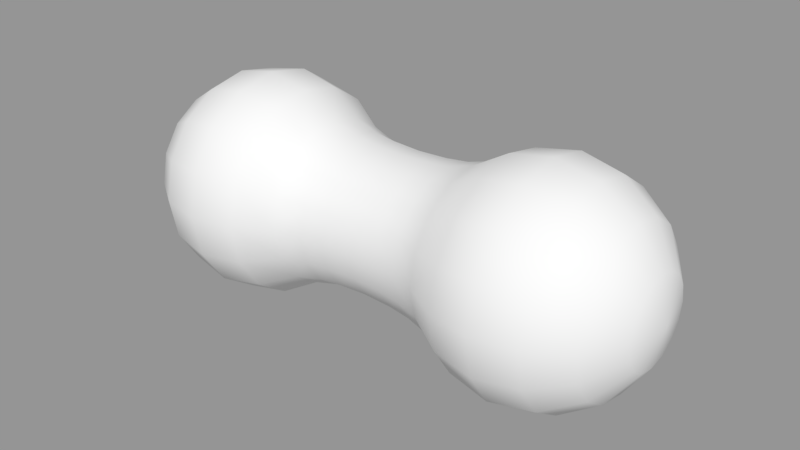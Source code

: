 # Source: Bean.blend  (saved by Blender 2.78.0; exported with 4.5.12 LTS)
import bpy
from mathutils import Matrix  # noqa: F401  (used for matrix-valued properties, if any)

bpy.ops.wm.read_factory_settings(use_empty=True)
scene = bpy.context.scene
scene.name = 'Scene'

# ---- collections
col_collection_1 = bpy.data.collections.new('Collection 1'); scene.collection.children.link(col_collection_1)

# ---- meshes
me_sphere = bpy.data.meshes.new('Sphere')
me_sphere.from_pydata([(-0.004732, 0.3556, 2.17), (-0.004732, 0.6571, 1.968), (-0.004732, 0.8586, 1.667), (-0.004732, 0.9293, 1.311), (-0.004732, 0.8586, 0.9557), (-0.004732, 0.6788, 0.6542), (0.229, -0.5528, 0.2549), (0.1314, 0.3286, 2.17), (0.2467, 0.6071, 1.968), (0.3238, 0.7932, 1.667), (0.3509, 0.8586, 1.311), (0.3238, 0.7932, 0.9557), (0.2551, 0.6272, 0.6542), (-0.2247, 0.5426, -2.98e-08), (0.2467, 0.2515, 2.17), (0.4599, 0.4646, 1.968), (0.6024, 0.6071, 1.667), (0.6524, 0.6571, 1.311), (0.6024, 0.6071, 0.9557), (0.4753, 0.48, 0.6542), (-0.4153, 0.4153, -2.98e-08), (-0.004732, -7.435e-08, 2.241), (0.3238, 0.1361, 2.17), (0.6024, 0.2515, 1.968), (0.7885, 0.3286, 1.667), (0.8538, 0.3556, 1.311), (0.7885, 0.3286, 0.9557), (0.6224, 0.2598, 0.6542), (-0.5426, 0.2247, -2.98e-08), (0.3509, -3.951e-08, 2.17), (0.6524, -9.49e-08, 1.968), (0.8538, -1.503e-07, 1.667), (0.9246, -1.503e-07, 1.311), (0.8538, -1.503e-07, 0.9557), (0.6741, -9.926e-08, 0.6542), (-0.5873, 2.537e-07, -2.98e-08), (0.3238, -0.1361, 2.17), (0.6024, -0.2515, 1.968), (0.7885, -0.3286, 1.667), (0.8538, -0.3556, 1.311), (0.7885, -0.3286, 0.9557), (0.6224, -0.2598, 0.6542), (-0.5426, -0.2247, -2.98e-08), (0.2467, -0.2515, 2.17), (0.4599, -0.4646, 1.968), (0.6024, -0.6071, 1.667), (0.6524, -0.6571, 1.311), (0.6024, -0.6071, 0.9557), (0.4753, -0.48, 0.6542), (-0.4153, -0.4153, -2.98e-08), (0.1314, -0.3286, 2.17), (0.2467, -0.6071, 1.968), (0.3238, -0.7932, 1.667), (0.3509, -0.8586, 1.311), (0.3238, -0.7932, 0.9557), (0.255, -0.6272, 0.6542), (-0.2247, -0.5426, -2.98e-08), (-0.004732, -0.3556, 2.17), (-0.004732, -0.6571, 1.968), (-0.004732, -0.8586, 1.667), (-0.004732, -0.9293, 1.311), (-0.004732, -0.8586, 0.9557), (-0.004732, -0.6788, 0.6542), (-1.136e-07, -0.5873, -2.98e-08), (-0.1408, -0.3286, 2.17), (-0.2562, -0.6071, 1.968), (-0.3333, -0.7932, 1.667), (-0.3604, -0.8586, 1.311), (-0.3333, -0.7932, 0.9557), (-0.2645, -0.6272, 0.6542), (0.2247, -0.5426, -2.98e-08), (-0.2562, -0.2515, 2.17), (-0.4694, -0.4646, 1.968), (-0.6118, -0.6071, 1.667), (-0.6618, -0.6571, 1.311), (-0.6118, -0.6071, 0.9557), (-0.4847, -0.48, 0.6542), (0.4153, -0.4153, -2.98e-08), (-0.3333, -0.1361, 2.17), (-0.6118, -0.2515, 1.968), (-0.7979, -0.3286, 1.667), (-0.8633, -0.3556, 1.311), (-0.7979, -0.3286, 0.9557), (-0.6319, -0.2598, 0.6542), (0.5426, -0.2247, -2.98e-08), (-0.3604, 7.127e-08, 2.17), (-0.6618, 2.928e-07, 1.968), (-0.8633, 3.205e-07, 1.667), (-0.934, 4.036e-07, 1.311), (-0.8633, 3.205e-07, 0.9557), (-0.6836, 3.013e-07, 0.6542), (0.5873, -9.284e-08, -2.98e-08), (-0.3333, 0.1361, 2.17), (-0.6118, 0.2515, 1.968), (-0.7979, 0.3286, 1.667), (-0.8633, 0.3556, 1.311), (-0.7979, 0.3286, 0.9557), (-0.6319, 0.2598, 0.6542), (0.5426, 0.2247, -2.98e-08), (-0.2562, 0.2515, 2.17), (-0.4694, 0.4646, 1.968), (-0.6118, 0.6071, 1.667), (-0.6618, 0.6571, 1.311), (-0.6118, 0.6071, 0.9557), (-0.4847, 0.48, 0.6542), (0.4153, 0.4153, -2.98e-08), (-0.1408, 0.3286, 2.17), (-0.2562, 0.6071, 1.968), (-0.3333, 0.7932, 1.667), (-0.3604, 0.8586, 1.311), (-0.3333, 0.7932, 0.9557), (-0.2645, 0.6272, 0.6542), (0.2247, 0.5426, -2.98e-08), (1.076e-07, 0.5873, -2.98e-08), (0.229, 0.5528, 0.2549), (-0.4231, -0.4231, 0.2549), (-0.5528, 0.229, 0.2549), (0.5983, -8.349e-08, 0.2549), (-0.229, -0.5528, 0.2549), (-0.4231, 0.4231, 0.2549), (0.4231, 0.4231, 0.2549), (-0.229, 0.5528, 0.2549), (-0.5983, 2.696e-07, 0.2549), (0.5528, 0.229, 0.2549), (0.4231, -0.4231, 0.2549), (0.5528, -0.229, 0.2549), (-5.397e-08, -0.5983, 0.2549), (1.714e-07, 0.5983, 0.2549), (-0.5528, -0.229, 0.2549), (0.4398, -0.4398, 0.4475), (2.157e-07, 0.622, 0.4475), (0.5746, 0.238, 0.4475), (-0.238, -0.5746, 0.4475), (-0.4398, -0.4398, 0.4475), (0.238, 0.5746, 0.4475), (-0.5746, 0.238, 0.4475), (0.622, -9.121e-08, 0.4475), (-0.4398, 0.4398, 0.4475), (0.4398, 0.4398, 0.4475), (-0.238, 0.5746, 0.4475), (-0.622, 2.758e-07, 0.4475), (0.238, -0.5746, 0.4475), (-1.865e-08, -0.622, 0.4475), (-0.5746, -0.238, 0.4475), (0.5746, -0.238, 0.4475)], [], [(131, 136, 117, 123), (4, 3, 10, 11), (2, 1, 8, 9), (0, 21, 7), (129, 141, 6, 124), (5, 4, 11, 12), (3, 2, 9, 10), (1, 0, 7, 8), (7, 21, 14), (130, 134, 114, 127), (12, 11, 18, 19), (10, 9, 16, 17), (8, 7, 14, 15), (133, 143, 128, 115), (11, 10, 17, 18), (9, 8, 15, 16), (19, 18, 26, 27), (17, 16, 24, 25), (15, 14, 22, 23), (132, 133, 115, 118), (18, 17, 25, 26), (16, 15, 23, 24), (14, 21, 22), (144, 129, 124, 125), (134, 138, 120, 114), (26, 25, 32, 33), (24, 23, 30, 31), (22, 21, 29), (136, 144, 125, 117), (27, 26, 33, 34), (25, 24, 31, 32), (23, 22, 29, 30), (33, 32, 39, 40), (31, 30, 37, 38), (29, 21, 36), (135, 137, 119, 116), (34, 33, 40, 41), (32, 31, 38, 39), (30, 29, 36, 37), (137, 139, 121, 119), (139, 130, 127, 121), (41, 40, 47, 48), (39, 38, 45, 46), (37, 36, 43, 44), (142, 132, 118, 126), (40, 39, 46, 47), (38, 37, 44, 45), (36, 21, 43), (46, 45, 52, 53), (44, 43, 50, 51), (138, 131, 123, 120), (47, 46, 53, 54), (45, 44, 51, 52), (43, 21, 50), (143, 140, 122, 128), (48, 47, 54, 55), (6, 126, 63, 70), (54, 53, 60, 61), (52, 51, 58, 59), (50, 21, 57), (123, 117, 91, 98), (55, 54, 61, 62), (53, 52, 59, 60), (51, 50, 57, 58), (59, 58, 65, 66), (57, 21, 64), (124, 6, 70, 77), (62, 61, 68, 69), (60, 59, 66, 67), (58, 57, 64, 65), (122, 116, 28, 35), (61, 60, 67, 68), (115, 128, 42, 49), (69, 68, 75, 76), (67, 66, 73, 74), (65, 64, 71, 72), (127, 114, 112, 113), (68, 67, 74, 75), (66, 65, 72, 73), (64, 21, 71), (72, 71, 78, 79), (118, 115, 49, 56), (75, 74, 81, 82), (73, 72, 79, 80), (71, 21, 78), (125, 124, 77, 84), (76, 75, 82, 83), (74, 73, 80, 81), (114, 120, 105, 112), (82, 81, 88, 89), (80, 79, 86, 87), (78, 21, 85), (117, 125, 84, 91), (83, 82, 89, 90), (81, 80, 87, 88), (79, 78, 85, 86), (85, 21, 92), (119, 121, 13, 20), (90, 89, 96, 97), (88, 87, 94, 95), (86, 85, 92, 93), (116, 119, 20, 28), (89, 88, 95, 96), (87, 86, 93, 94), (97, 96, 103, 104), (95, 94, 101, 102), (93, 92, 99, 100), (126, 118, 56, 63), (96, 95, 102, 103), (94, 93, 100, 101), (92, 21, 99), (121, 127, 113, 13), (120, 123, 98, 105), (103, 102, 109, 110), (101, 100, 107, 108), (99, 21, 106), (128, 122, 35, 42), (104, 103, 110, 111), (102, 101, 108, 109), (100, 99, 106, 107), (110, 109, 3, 4), (108, 107, 1, 2), (106, 21, 0), (140, 135, 116, 122), (111, 110, 4, 5), (109, 108, 2, 3), (107, 106, 0, 1), (141, 142, 126, 6), (55, 62, 142, 141), (90, 97, 135, 140), (83, 90, 140, 143), (19, 27, 131, 138), (62, 69, 132, 142), (111, 5, 130, 139), (104, 111, 139, 137), (97, 104, 137, 135), (34, 41, 144, 136), (12, 19, 138, 134), (41, 48, 129, 144), (69, 76, 133, 132), (76, 83, 143, 133), (5, 12, 134, 130), (48, 55, 141, 129), (27, 34, 136, 131)])
me_sphere.polygons.foreach_set('use_smooth', [True] * 144)
me_sphere.use_remesh_preserve_volume = False
me_sphere.use_remesh_preserve_attributes = False
me_sphere.use_mirror_vertex_groups = False
me_sphere.update()

# ---- objects
ob_bean = bpy.data.objects.new('Bean', me_sphere)

# ---- transforms, parenting, visibility, modifiers, constraints
ob_bean.location = (0.0, 0.0, 0.0)
ob_bean.rotation_euler = (-1.344e-07, 1.571, 0.0)
ob_bean.scale = (1.5, 1.5, 1.5)
ob_bean.lineart.crease_threshold = 0.0
_m = ob_bean.modifiers.new('Mirror', 'MIRROR')
_m.use_axis = (False, False, True)

# ---- collection membership
col_collection_1.objects.link(ob_bean)

# ---- scene / render settings (as saved in the file)
scene.frame_start = 1; scene.frame_end = 250; scene.frame_set(68)
scene.render.engine = 'BLENDER_EEVEE_NEXT'
scene.render.resolution_percentage = 50
scene.render.dither_intensity = 0.0
scene.cycles.use_denoising = False
scene.cycles.samples = 128
scene.cycles.sampling_pattern = 'TABULATED_SOBOL'
scene.cycles.light_sampling_threshold = 0.0
scene.cycles.use_adaptive_sampling = False
scene.cycles.use_light_tree = False
scene.cycles.blur_glossy = 0.0
scene.cycles.sample_clamp_indirect = 0.0
scene.view_settings.view_transform = 'Standard'
bpy.context.view_layer.update()

# ---- added for rendering (the .blend has no active camera and no usable light): camera, sun + grey world if the file has none
cam_auto = bpy.data.cameras.new('AutoCamera')
cam_auto.lens = 50.0
cam_auto.sensor_width = 36.0
cam_auto.clip_end = 1000.0
ob_auto_camera = bpy.data.objects.new('AutoCamera', cam_auto)
scene.collection.objects.link(ob_auto_camera)
ob_auto_camera.location = (7.21015, -8.65218, 5.77522)
ob_auto_camera.rotation_euler = (1.09748, -7.21219e-08, 0.694738)
scene.camera = ob_auto_camera
light_auto_sun = bpy.data.lights.new('AutoSun', 'SUN')
light_auto_sun.energy = 3.0
light_auto_sun.angle = 0.0523599
ob_auto_sun = bpy.data.objects.new('AutoSun', light_auto_sun)
scene.collection.objects.link(ob_auto_sun)
ob_auto_sun.rotation_euler = (0.872665, 0.174533, 0.523599)
if scene.world is None:
    world_auto = bpy.data.worlds.new('AutoWorld')
    world_auto.color = (0.3, 0.3, 0.3)
    scene.world = world_auto
bpy.context.view_layer.update()
